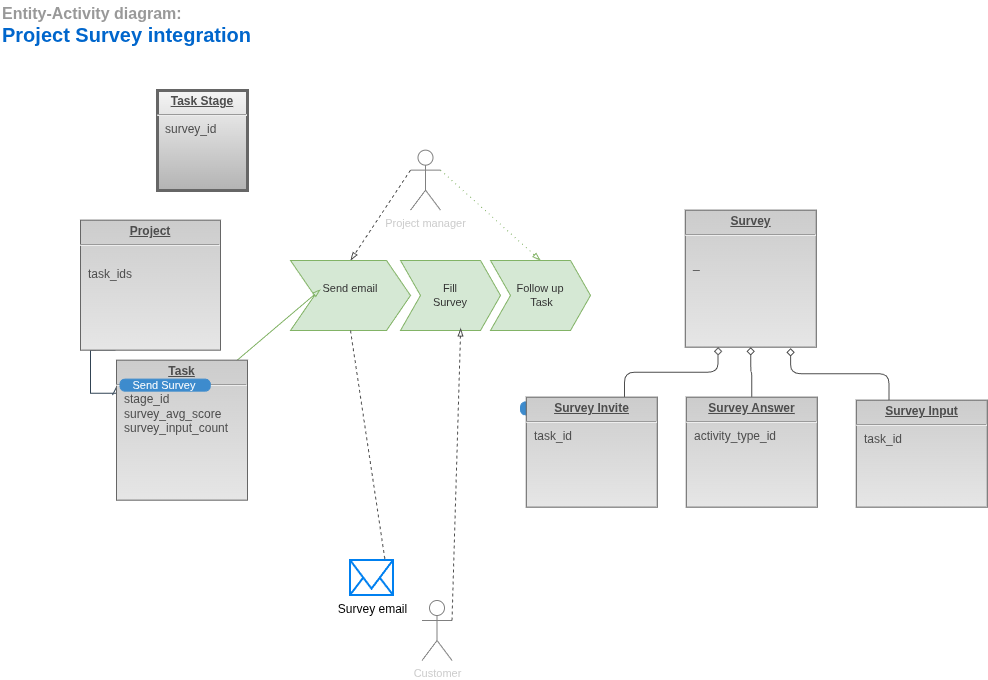

The diagram above was exported from draw.io. Its source (the exported page's mxGraphModel, read from the mxfile embedded in the PNG):
<mxGraphModel dx="2066" dy="1151" grid="1" gridSize="10" guides="1" tooltips="1" connect="1" arrows="1" fold="1" page="1" pageScale="1" pageWidth="850" pageHeight="1100" math="0" shadow="0" adaptiveColors="simple">
  <root>
    <mxCell id="0" />
    <mxCell id="1" parent="0" />
    <mxCell id="-E1NVHc2sTV1kv1zisZR-2" edge="1" parent="1" source="-E1NVHc2sTV1kv1zisZR-4" style="edgeStyle=none;shape=connector;rounded=1;orthogonalLoop=1;jettySize=auto;html=1;exitX=0;exitY=0.3333333333333333;exitDx=0;exitDy=0;exitPerimeter=0;dashed=1;labelBackgroundColor=default;strokeColor=#4D4D4D;fontFamily=Helvetica;fontSize=11;fontColor=#333333;startFill=0;endArrow=blockThin;endFill=0;fillColor=#f5f5f5;gradientColor=#b3b3b3;entryX=0.5;entryY=0;entryDx=0;entryDy=0;" target="7W4knPvVOCdI4uz3QKW9-5">
      <mxGeometry relative="1" as="geometry">
        <mxPoint x="665.9259259259261" y="179.65" as="targetPoint" />
      </mxGeometry>
    </mxCell>
    <mxCell id="-E1NVHc2sTV1kv1zisZR-4" parent="1" style="shape=umlActor;verticalLabelPosition=bottom;labelBackgroundColor=none;verticalAlign=top;html=1;rounded=0;strokeColor=#808080;strokeWidth=1;fillColor=none;gradientColor=none;fontSize=11;fontColor=#CCCCCC;align=center;" value="Project manager" vertex="1">
      <mxGeometry height="60" width="30" x="420" y="159.65" as="geometry" />
    </mxCell>
    <mxCell id="-E1NVHc2sTV1kv1zisZR-6" parent="1" style="text;html=1;strokeColor=none;fillColor=none;align=left;verticalAlign=middle;whiteSpace=wrap;rounded=0;shadow=0;labelBackgroundColor=none;fontSize=16;fontColor=#0066CC;fontStyle=1;" value="&lt;font style=&quot;font-size: 16px;&quot; color=&quot;#999999&quot;&gt;Entity-Activity diagram: &lt;/font&gt;&lt;br style=&quot;font-size: 16px;&quot;&gt;&lt;font style=&quot;font-size: 20px;&quot;&gt;Project Survey integration&lt;/font&gt;" vertex="1">
      <mxGeometry height="50" width="320" x="10" y="10" as="geometry" />
    </mxCell>
    <mxCell id="-E1NVHc2sTV1kv1zisZR-10" parent="1" style="verticalAlign=top;align=left;overflow=fill;fontSize=12;fontFamily=Helvetica;html=1;rounded=0;labelBackgroundColor=none;strokeColor=#666666;strokeWidth=1;fillColor=#CCCCCC;gradientColor=#E6E6E6;fontColor=#4D4D4D;" value="&lt;p style=&quot;margin: 4px 0px 0px; text-align: center; text-decoration: underline;&quot;&gt;&lt;b&gt;Survey&lt;/b&gt;&lt;/p&gt;&lt;hr&gt;&lt;p style=&quot;margin: 0px 0px 0px 8px;&quot;&gt;&lt;br&gt;&lt;/p&gt;&lt;p style=&quot;margin: 0px 0px 0px 8px;&quot;&gt;_&lt;/p&gt;" vertex="1">
      <mxGeometry height="137" width="131" x="694.76" y="219.64999999999998" as="geometry" />
    </mxCell>
    <mxCell id="-E1NVHc2sTV1kv1zisZR-11" parent="1" style="html=1;shadow=0;dashed=0;shape=mxgraph.bootstrap.rrect;rSize=5;fillColor=#3D8BCD;align=center;strokeColor=#3D8BCD;fontColor=#ffffff;fontSize=11;whiteSpace=wrap;labelBackgroundColor=none;" value="Submit" vertex="1">
      <mxGeometry height="13" width="48" x="530" y="411.4" as="geometry" />
    </mxCell>
    <mxCell id="rTUgKTvQRTkB_LI78jq4-8" edge="1" parent="1" source="-E1NVHc2sTV1kv1zisZR-16" style="edgeStyle=orthogonalEdgeStyle;shape=connector;rounded=0;orthogonalLoop=1;jettySize=auto;html=1;exitX=0.25;exitY=1;exitDx=0;exitDy=0;entryX=0;entryY=0.25;entryDx=0;entryDy=0;strokeColor=#314354;align=center;verticalAlign=middle;fontFamily=Helvetica;fontSize=11;fontColor=default;labelBackgroundColor=default;endArrow=ERmany;fillColor=#647687;endFill=0;" target="rTUgKTvQRTkB_LI78jq4-5">
      <mxGeometry relative="1" as="geometry">
        <Array as="points">
          <mxPoint x="100" y="359.65" />
          <mxPoint x="100" y="402.65" />
        </Array>
      </mxGeometry>
    </mxCell>
    <mxCell id="-E1NVHc2sTV1kv1zisZR-16" parent="1" style="verticalAlign=top;align=left;overflow=fill;fontSize=12;fontFamily=Helvetica;html=1;rounded=0;labelBackgroundColor=none;strokeColor=#666666;strokeWidth=1;fillColor=#CCCCCC;gradientColor=#E6E6E6;fontColor=#4D4D4D;" value="&lt;p style=&quot;margin: 4px 0px 0px; text-align: center; text-decoration: underline;&quot;&gt;&lt;b&gt;Project&lt;/b&gt;&lt;/p&gt;&lt;hr&gt;&lt;p style=&quot;margin: 0px 0px 0px 8px;&quot;&gt;&lt;br&gt;&lt;/p&gt;&lt;p style=&quot;margin: 0px 0px 0px 8px;&quot;&gt;&lt;span style=&quot;background-color: initial;&quot;&gt;task_ids&lt;/span&gt;&lt;/p&gt;&lt;p style=&quot;margin: 0px 0px 0px 8px;&quot;&gt;&lt;br&gt;&lt;/p&gt;" vertex="1">
      <mxGeometry height="130" width="140" x="90" y="229.65" as="geometry" />
    </mxCell>
    <mxCell id="-E1NVHc2sTV1kv1zisZR-17" parent="1" style="verticalAlign=top;align=left;overflow=fill;fontSize=12;fontFamily=Helvetica;html=1;rounded=0;labelBackgroundColor=none;strokeColor=#666666;strokeWidth=3;fillColor=#f5f5f5;perimeterSpacing=1;glass=0;comic=0;gradientColor=#b3b3b3;fontColor=#4D4D4D;" value="&lt;p style=&quot;margin: 4px 0px 0px; text-align: center; text-decoration: underline;&quot;&gt;&lt;b style=&quot;background-color: transparent; color: light-dark(rgb(77, 77, 77), rgb(171, 171, 171));&quot;&gt;Task Stage&lt;/b&gt;&lt;/p&gt;&lt;hr&gt;&lt;p style=&quot;margin: 0px 0px 0px 8px;&quot;&gt;survey_id&lt;/p&gt;" vertex="1">
      <mxGeometry height="100" width="90" x="167" y="100" as="geometry" />
    </mxCell>
    <mxCell id="-E1NVHc2sTV1kv1zisZR-20" parent="1" style="shape=umlActor;verticalLabelPosition=bottom;labelBackgroundColor=none;verticalAlign=top;html=1;rounded=0;strokeColor=#808080;strokeWidth=1;fillColor=none;gradientColor=none;fontSize=11;fontColor=#CCCCCC;align=center;" value="Customer" vertex="1">
      <mxGeometry height="60" width="30" x="431.5" y="610" as="geometry" />
    </mxCell>
    <mxCell id="-E1NVHc2sTV1kv1zisZR-22" edge="1" parent="1" source="-E1NVHc2sTV1kv1zisZR-4" style="edgeStyle=none;shape=connector;rounded=1;orthogonalLoop=1;jettySize=auto;html=1;exitX=1;exitY=0.3333333333333333;exitDx=0;exitDy=0;entryX=0.5;entryY=0;entryDx=0;entryDy=0;dashed=1;labelBackgroundColor=default;strokeColor=#82b366;fontFamily=Helvetica;fontSize=11;fontColor=#333333;startFill=0;endArrow=blockThin;endFill=0;fillColor=#d5e8d4;dashPattern=1 4;exitPerimeter=0;" target="whjwJzHv5v6Sy_wMNh28-9">
      <mxGeometry relative="1" as="geometry">
        <mxPoint x="518.99" y="258.15" as="sourcePoint" />
        <mxPoint x="635.7059999999997" y="335.1539999999999" as="targetPoint" />
      </mxGeometry>
    </mxCell>
    <mxCell id="DQreq2KGQkb1jDa7BjQv-3" connectable="0" parent="1" style="group;fontSize=11;" value="Generar " vertex="1">
      <mxGeometry height="70" width="100" x="410" y="270" as="geometry" />
    </mxCell>
    <mxCell id="DQreq2KGQkb1jDa7BjQv-4" connectable="0" parent="DQreq2KGQkb1jDa7BjQv-3" style="group;fontSize=11;" value="" vertex="1">
      <mxGeometry height="70" width="100" as="geometry" />
    </mxCell>
    <mxCell id="DQreq2KGQkb1jDa7BjQv-5" parent="DQreq2KGQkb1jDa7BjQv-4" style="shape=step;whiteSpace=wrap;rounded=0;dashed=0;strokeColor=#82b366;strokeWidth=1;fillColor=#d5e8d4;fontSize=11;fontColor=#333333;html=1;" value="Fill&lt;br&gt;Survey" vertex="1">
      <mxGeometry height="70" width="100" as="geometry" />
    </mxCell>
    <mxCell id="7W4knPvVOCdI4uz3QKW9-3" connectable="0" parent="1" style="group;fontSize=11;" value="Generar " vertex="1">
      <mxGeometry height="70" width="120" x="300" y="270" as="geometry" />
    </mxCell>
    <mxCell id="7W4knPvVOCdI4uz3QKW9-4" connectable="0" parent="7W4knPvVOCdI4uz3QKW9-3" style="group;fontSize=11;" value="" vertex="1">
      <mxGeometry height="70" width="120.00000000000003" as="geometry" />
    </mxCell>
    <mxCell id="7W4knPvVOCdI4uz3QKW9-5" parent="7W4knPvVOCdI4uz3QKW9-4" style="shape=step;whiteSpace=wrap;rounded=0;dashed=0;strokeColor=#82b366;strokeWidth=1;fillColor=#d5e8d4;fontSize=11;fontColor=#333333;html=1;" value="Send email&lt;div&gt;&lt;br&gt;&lt;/div&gt;" vertex="1">
      <mxGeometry height="70" width="120.00000000000003" as="geometry" />
    </mxCell>
    <mxCell id="7W4knPvVOCdI4uz3QKW9-8" edge="1" parent="1" source="JPmnEIDgfuGQPU1yC0Vt-3" style="edgeStyle=none;shape=connector;rounded=1;orthogonalLoop=1;jettySize=auto;html=1;exitX=0.947;exitY=0.667;exitDx=0;exitDy=0;entryX=0.25;entryY=0.414;entryDx=0;entryDy=0;entryPerimeter=0;strokeColor=#82b366;align=center;verticalAlign=middle;fontFamily=Helvetica;fontSize=11;fontColor=#333333;labelBackgroundColor=default;startFill=0;endArrow=blockThin;endFill=0;fillColor=#d5e8d4;exitPerimeter=0;" target="7W4knPvVOCdI4uz3QKW9-5">
      <mxGeometry relative="1" as="geometry">
        <mxPoint x="214.74" y="373.15" as="sourcePoint" />
      </mxGeometry>
    </mxCell>
    <mxCell id="rTUgKTvQRTkB_LI78jq4-5" parent="1" style="verticalAlign=top;align=left;overflow=fill;fontSize=12;fontFamily=Helvetica;html=1;rounded=0;labelBackgroundColor=none;strokeColor=#666666;strokeWidth=1;fillColor=#CCCCCC;gradientColor=#E6E6E6;fontColor=#4D4D4D;" value="&lt;p style=&quot;margin: 4px 0px 0px; text-align: center; text-decoration: underline;&quot;&gt;&lt;b&gt;Task&lt;/b&gt;&lt;/p&gt;&lt;hr&gt;&lt;p style=&quot;margin: 0px 0px 0px 8px;&quot;&gt;stage_id&lt;br&gt;survey_avg_score&lt;/p&gt;&lt;p style=&quot;margin: 0px 0px 0px 8px;&quot;&gt;survey_input_count&lt;/p&gt;" vertex="1">
      <mxGeometry height="140" width="131" x="126" y="369.65" as="geometry" />
    </mxCell>
    <mxCell id="rTUgKTvQRTkB_LI78jq4-20" edge="1" parent="1" source="7W4knPvVOCdI4uz3QKW9-5" style="edgeStyle=none;shape=connector;rounded=1;orthogonalLoop=1;jettySize=auto;html=1;entryX=0.855;entryY=0.414;entryDx=0;entryDy=0;entryPerimeter=0;dashed=1;strokeColor=#4D4D4D;align=center;verticalAlign=middle;fontFamily=Helvetica;fontSize=11;fontColor=#333333;labelBackgroundColor=default;startFill=0;endArrow=blockThin;endFill=0;fillColor=#f5f5f5;gradientColor=#b3b3b3;exitX=0.5;exitY=1;exitDx=0;exitDy=0;" target="whjwJzHv5v6Sy_wMNh28-1">
      <mxGeometry relative="1" as="geometry">
        <mxPoint x="66.47973694949906" y="659.65" as="sourcePoint" />
        <mxPoint x="84" y="363.64700000000005" as="targetPoint" />
      </mxGeometry>
    </mxCell>
    <mxCell id="JPmnEIDgfuGQPU1yC0Vt-3" parent="1" style="html=1;shadow=0;dashed=0;shape=mxgraph.bootstrap.rrect;rSize=5;fillColor=#3D8BCD;align=center;strokeColor=#3D8BCD;fontColor=#ffffff;fontSize=11;whiteSpace=wrap;labelBackgroundColor=none;" value="Send Survey" vertex="1">
      <mxGeometry height="12" width="90.24" x="129.5" y="388.65" as="geometry" />
    </mxCell>
    <mxCell id="whjwJzHv5v6Sy_wMNh28-1" parent="1" style="html=1;verticalLabelPosition=bottom;align=center;labelBackgroundColor=none;verticalAlign=top;strokeWidth=2;strokeColor=#0080F0;shadow=0;dashed=0;shape=mxgraph.ios7.icons.mail;" value="Survey email" vertex="1">
      <mxGeometry height="35" width="43" x="360" y="570" as="geometry" />
    </mxCell>
    <mxCell id="whjwJzHv5v6Sy_wMNh28-3" edge="1" parent="1" source="-E1NVHc2sTV1kv1zisZR-20" style="edgeStyle=none;shape=connector;rounded=1;orthogonalLoop=1;jettySize=auto;html=1;exitX=1;exitY=0.3333333333333333;exitDx=0;exitDy=0;exitPerimeter=0;entryX=0.602;entryY=0.964;entryDx=0;entryDy=0;entryPerimeter=0;dashed=1;strokeColor=#4D4D4D;align=center;verticalAlign=middle;fontFamily=Helvetica;fontSize=11;fontColor=#333333;labelBackgroundColor=default;startFill=0;endArrow=blockThin;endFill=0;fillColor=#f5f5f5;gradientColor=#b3b3b3;" target="DQreq2KGQkb1jDa7BjQv-5">
      <mxGeometry relative="1" as="geometry" />
    </mxCell>
    <mxCell id="whjwJzHv5v6Sy_wMNh28-11" edge="1" parent="1" source="whjwJzHv5v6Sy_wMNh28-4" style="edgeStyle=orthogonalEdgeStyle;shape=connector;rounded=1;orthogonalLoop=1;jettySize=auto;html=1;exitX=0.5;exitY=0;exitDx=0;exitDy=0;entryX=0.5;entryY=1;entryDx=0;entryDy=0;strokeColor=#4D4D4D;align=center;verticalAlign=middle;fontFamily=Helvetica;fontSize=11;fontColor=#333333;labelBackgroundColor=default;startFill=0;endArrow=diamond;endFill=0;fillColor=#f5f5f5;gradientColor=#b3b3b3;" target="-E1NVHc2sTV1kv1zisZR-10">
      <mxGeometry relative="1" as="geometry" />
    </mxCell>
    <mxCell id="whjwJzHv5v6Sy_wMNh28-4" parent="1" style="verticalAlign=top;align=left;overflow=fill;fontSize=12;fontFamily=Helvetica;html=1;rounded=0;labelBackgroundColor=none;strokeColor=#666666;strokeWidth=1;fillColor=#CCCCCC;gradientColor=#E6E6E6;fontColor=#4D4D4D;" value="&lt;p style=&quot;margin: 4px 0px 0px; text-align: center; text-decoration: underline;&quot;&gt;&lt;b&gt;Survey Answer&lt;/b&gt;&lt;/p&gt;&lt;hr&gt;&lt;p style=&quot;margin: 0px 0px 0px 8px;&quot;&gt;activity_type_id&lt;/p&gt;" vertex="1">
      <mxGeometry height="110" width="131" x="695.76" y="406.65" as="geometry" />
    </mxCell>
    <mxCell id="whjwJzHv5v6Sy_wMNh28-5" parent="1" style="verticalAlign=top;align=left;overflow=fill;fontSize=12;fontFamily=Helvetica;html=1;rounded=0;labelBackgroundColor=none;strokeColor=#666666;strokeWidth=1;fillColor=#CCCCCC;gradientColor=#E6E6E6;fontColor=#4D4D4D;" value="&lt;p style=&quot;margin: 4px 0px 0px; text-align: center; text-decoration: underline;&quot;&gt;&lt;b&gt;Survey Input&lt;/b&gt;&lt;/p&gt;&lt;hr&gt;&lt;p style=&quot;margin: 0px 0px 0px 8px;&quot;&gt;task_id&lt;/p&gt;" vertex="1">
      <mxGeometry height="107" width="131" x="865.76" y="409.65" as="geometry" />
    </mxCell>
    <mxCell id="whjwJzHv5v6Sy_wMNh28-10" edge="1" parent="1" source="whjwJzHv5v6Sy_wMNh28-6" style="edgeStyle=orthogonalEdgeStyle;shape=connector;rounded=1;orthogonalLoop=1;jettySize=auto;html=1;entryX=0.25;entryY=1;entryDx=0;entryDy=0;strokeColor=#4D4D4D;align=center;verticalAlign=middle;fontFamily=Helvetica;fontSize=11;fontColor=#333333;labelBackgroundColor=default;startFill=0;endArrow=diamond;endFill=0;fillColor=#f5f5f5;gradientColor=#b3b3b3;exitX=0.75;exitY=0;exitDx=0;exitDy=0;" target="-E1NVHc2sTV1kv1zisZR-10">
      <mxGeometry relative="1" as="geometry" />
    </mxCell>
    <mxCell id="whjwJzHv5v6Sy_wMNh28-6" parent="1" style="verticalAlign=top;align=left;overflow=fill;fontSize=12;fontFamily=Helvetica;html=1;rounded=0;labelBackgroundColor=none;strokeColor=#666666;strokeWidth=1;fillColor=#CCCCCC;gradientColor=#E6E6E6;fontColor=#4D4D4D;" value="&lt;p style=&quot;margin: 4px 0px 0px; text-align: center; text-decoration: underline;&quot;&gt;&lt;b&gt;Survey Invite&lt;/b&gt;&lt;/p&gt;&lt;hr&gt;&lt;p style=&quot;margin: 0px 0px 0px 8px;&quot;&gt;task_id&lt;/p&gt;" vertex="1">
      <mxGeometry height="110" width="131" x="535.76" y="406.65" as="geometry" />
    </mxCell>
    <mxCell id="whjwJzHv5v6Sy_wMNh28-7" connectable="0" parent="1" style="group;fontSize=11;" value="Fo" vertex="1">
      <mxGeometry height="70" width="100" x="500" y="270" as="geometry" />
    </mxCell>
    <mxCell id="whjwJzHv5v6Sy_wMNh28-8" connectable="0" parent="whjwJzHv5v6Sy_wMNh28-7" style="group;fontSize=11;" value="" vertex="1">
      <mxGeometry height="70" width="100" as="geometry" />
    </mxCell>
    <mxCell id="whjwJzHv5v6Sy_wMNh28-9" parent="whjwJzHv5v6Sy_wMNh28-8" style="shape=step;whiteSpace=wrap;rounded=0;dashed=0;strokeColor=#82b366;strokeWidth=1;fillColor=#d5e8d4;fontSize=11;fontColor=#333333;html=1;" value="Follow up&lt;br&gt;&amp;nbsp;Task" vertex="1">
      <mxGeometry height="70" width="100" as="geometry" />
    </mxCell>
    <mxCell id="whjwJzHv5v6Sy_wMNh28-12" edge="1" parent="1" source="whjwJzHv5v6Sy_wMNh28-5" style="edgeStyle=orthogonalEdgeStyle;shape=connector;rounded=1;orthogonalLoop=1;jettySize=auto;html=1;exitX=0.25;exitY=0;exitDx=0;exitDy=0;entryX=0.804;entryY=1.007;entryDx=0;entryDy=0;entryPerimeter=0;strokeColor=#4D4D4D;align=center;verticalAlign=middle;fontFamily=Helvetica;fontSize=11;fontColor=#333333;labelBackgroundColor=default;startFill=0;endArrow=diamond;endFill=0;fillColor=#f5f5f5;gradientColor=#b3b3b3;" target="-E1NVHc2sTV1kv1zisZR-10">
      <mxGeometry relative="1" as="geometry" />
    </mxCell>
  </root>
</mxGraphModel>